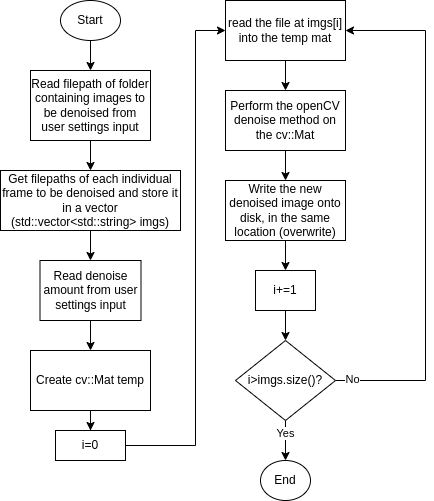

The diagram above was exported from draw.io. Its source (the exported page's mxGraphModel, read from the mxfile embedded in the PNG):
<mxGraphModel dx="735" dy="457" grid="1" gridSize="10" guides="1" tooltips="1" connect="1" arrows="1" fold="1" page="1" pageScale="1" pageWidth="900" pageHeight="1600" math="0" shadow="0">
  <root>
    <mxCell id="0" />
    <mxCell id="1" parent="0" />
    <mxCell id="uDlKLMy9YfmGcvvKzRnA-1" style="edgeStyle=orthogonalEdgeStyle;rounded=0;orthogonalLoop=1;jettySize=auto;html=1;" edge="1" parent="1" source="uDlKLMy9YfmGcvvKzRnA-2" target="uDlKLMy9YfmGcvvKzRnA-4">
      <mxGeometry relative="1" as="geometry" />
    </mxCell>
    <mxCell id="uDlKLMy9YfmGcvvKzRnA-2" value="Read filepath of folder containing images to be denoised from user settings input" style="rounded=0;whiteSpace=wrap;html=1;" vertex="1" parent="1">
      <mxGeometry x="268" y="310" width="120" height="70" as="geometry" />
    </mxCell>
    <mxCell id="uDlKLMy9YfmGcvvKzRnA-3" style="edgeStyle=orthogonalEdgeStyle;rounded=0;orthogonalLoop=1;jettySize=auto;html=1;" edge="1" parent="1" source="uDlKLMy9YfmGcvvKzRnA-4" target="uDlKLMy9YfmGcvvKzRnA-6">
      <mxGeometry relative="1" as="geometry" />
    </mxCell>
    <mxCell id="uDlKLMy9YfmGcvvKzRnA-4" value="Get filepaths of each individual frame to be denoised and store it in a vector (std::vector&amp;lt;std::string&amp;gt; imgs)" style="rounded=0;whiteSpace=wrap;html=1;" vertex="1" parent="1">
      <mxGeometry x="238" y="410" width="180" height="60" as="geometry" />
    </mxCell>
    <mxCell id="uDlKLMy9YfmGcvvKzRnA-5" style="edgeStyle=orthogonalEdgeStyle;rounded=0;orthogonalLoop=1;jettySize=auto;html=1;" edge="1" parent="1" source="uDlKLMy9YfmGcvvKzRnA-6" target="uDlKLMy9YfmGcvvKzRnA-10">
      <mxGeometry relative="1" as="geometry">
        <mxPoint x="328" y="590" as="targetPoint" />
      </mxGeometry>
    </mxCell>
    <mxCell id="uDlKLMy9YfmGcvvKzRnA-6" value="Read denoise amount from user settings input" style="rounded=0;whiteSpace=wrap;html=1;" vertex="1" parent="1">
      <mxGeometry x="277.5" y="500" width="101" height="60" as="geometry" />
    </mxCell>
    <mxCell id="uDlKLMy9YfmGcvvKzRnA-7" style="edgeStyle=orthogonalEdgeStyle;rounded=0;orthogonalLoop=1;jettySize=auto;html=1;" edge="1" parent="1" source="uDlKLMy9YfmGcvvKzRnA-8" target="uDlKLMy9YfmGcvvKzRnA-14">
      <mxGeometry relative="1" as="geometry" />
    </mxCell>
    <mxCell id="uDlKLMy9YfmGcvvKzRnA-8" value="read the file at imgs[i] into the temp mat" style="rounded=0;whiteSpace=wrap;html=1;" vertex="1" parent="1">
      <mxGeometry x="463" y="240" width="120" height="60" as="geometry" />
    </mxCell>
    <mxCell id="uDlKLMy9YfmGcvvKzRnA-9" style="edgeStyle=orthogonalEdgeStyle;rounded=0;orthogonalLoop=1;jettySize=auto;html=1;" edge="1" parent="1" source="uDlKLMy9YfmGcvvKzRnA-10" target="uDlKLMy9YfmGcvvKzRnA-12">
      <mxGeometry relative="1" as="geometry" />
    </mxCell>
    <mxCell id="uDlKLMy9YfmGcvvKzRnA-10" value="Create cv::Mat temp" style="rounded=0;whiteSpace=wrap;html=1;" vertex="1" parent="1">
      <mxGeometry x="268" y="590" width="120" height="60" as="geometry" />
    </mxCell>
    <mxCell id="uDlKLMy9YfmGcvvKzRnA-11" style="edgeStyle=orthogonalEdgeStyle;rounded=0;orthogonalLoop=1;jettySize=auto;html=1;" edge="1" parent="1" source="uDlKLMy9YfmGcvvKzRnA-12" target="uDlKLMy9YfmGcvvKzRnA-8">
      <mxGeometry relative="1" as="geometry">
        <Array as="points">
          <mxPoint x="433" y="685" />
          <mxPoint x="433" y="270" />
        </Array>
      </mxGeometry>
    </mxCell>
    <mxCell id="uDlKLMy9YfmGcvvKzRnA-12" value="i=0" style="rounded=0;whiteSpace=wrap;html=1;" vertex="1" parent="1">
      <mxGeometry x="293" y="670" width="70" height="30" as="geometry" />
    </mxCell>
    <mxCell id="uDlKLMy9YfmGcvvKzRnA-13" style="edgeStyle=orthogonalEdgeStyle;rounded=0;orthogonalLoop=1;jettySize=auto;html=1;" edge="1" parent="1" source="uDlKLMy9YfmGcvvKzRnA-14" target="uDlKLMy9YfmGcvvKzRnA-16">
      <mxGeometry relative="1" as="geometry" />
    </mxCell>
    <mxCell id="uDlKLMy9YfmGcvvKzRnA-14" value="Perform the openCV denoise method on the cv::Mat" style="rounded=0;whiteSpace=wrap;html=1;" vertex="1" parent="1">
      <mxGeometry x="463" y="330" width="120" height="60" as="geometry" />
    </mxCell>
    <mxCell id="uDlKLMy9YfmGcvvKzRnA-15" style="edgeStyle=orthogonalEdgeStyle;rounded=0;orthogonalLoop=1;jettySize=auto;html=1;" edge="1" parent="1" source="uDlKLMy9YfmGcvvKzRnA-16" target="uDlKLMy9YfmGcvvKzRnA-18">
      <mxGeometry relative="1" as="geometry" />
    </mxCell>
    <mxCell id="uDlKLMy9YfmGcvvKzRnA-16" value="Write the new denoised image onto disk, in the same location (overwrite)" style="rounded=0;whiteSpace=wrap;html=1;" vertex="1" parent="1">
      <mxGeometry x="463" y="420" width="120" height="60" as="geometry" />
    </mxCell>
    <mxCell id="uDlKLMy9YfmGcvvKzRnA-17" style="edgeStyle=orthogonalEdgeStyle;rounded=0;orthogonalLoop=1;jettySize=auto;html=1;" edge="1" parent="1" source="uDlKLMy9YfmGcvvKzRnA-18" target="uDlKLMy9YfmGcvvKzRnA-23">
      <mxGeometry relative="1" as="geometry" />
    </mxCell>
    <mxCell id="uDlKLMy9YfmGcvvKzRnA-18" value="i+=1" style="rounded=0;whiteSpace=wrap;html=1;" vertex="1" parent="1">
      <mxGeometry x="493" y="510" width="60" height="40" as="geometry" />
    </mxCell>
    <mxCell id="uDlKLMy9YfmGcvvKzRnA-19" style="edgeStyle=orthogonalEdgeStyle;rounded=0;orthogonalLoop=1;jettySize=auto;html=1;entryX=1;entryY=0.5;entryDx=0;entryDy=0;" edge="1" parent="1" source="uDlKLMy9YfmGcvvKzRnA-23" target="uDlKLMy9YfmGcvvKzRnA-8">
      <mxGeometry relative="1" as="geometry">
        <Array as="points">
          <mxPoint x="663" y="620" />
          <mxPoint x="663" y="270" />
        </Array>
      </mxGeometry>
    </mxCell>
    <mxCell id="uDlKLMy9YfmGcvvKzRnA-20" value="No" style="edgeLabel;html=1;align=center;verticalAlign=middle;resizable=0;points=[];" vertex="1" connectable="0" parent="uDlKLMy9YfmGcvvKzRnA-19">
      <mxGeometry x="-0.935" y="1" relative="1" as="geometry">
        <mxPoint as="offset" />
      </mxGeometry>
    </mxCell>
    <mxCell id="uDlKLMy9YfmGcvvKzRnA-21" style="edgeStyle=orthogonalEdgeStyle;rounded=0;orthogonalLoop=1;jettySize=auto;html=1;" edge="1" parent="1" source="uDlKLMy9YfmGcvvKzRnA-23" target="uDlKLMy9YfmGcvvKzRnA-24">
      <mxGeometry relative="1" as="geometry" />
    </mxCell>
    <mxCell id="uDlKLMy9YfmGcvvKzRnA-22" value="Yes" style="edgeLabel;html=1;align=center;verticalAlign=middle;resizable=0;points=[];" vertex="1" connectable="0" parent="uDlKLMy9YfmGcvvKzRnA-21">
      <mxGeometry x="-0.3694" relative="1" as="geometry">
        <mxPoint as="offset" />
      </mxGeometry>
    </mxCell>
    <mxCell id="uDlKLMy9YfmGcvvKzRnA-23" value="i&amp;gt;imgs.size()?" style="rhombus;whiteSpace=wrap;html=1;" vertex="1" parent="1">
      <mxGeometry x="473" y="580" width="100" height="80" as="geometry" />
    </mxCell>
    <mxCell id="uDlKLMy9YfmGcvvKzRnA-24" value="End" style="ellipse;whiteSpace=wrap;html=1;" vertex="1" parent="1">
      <mxGeometry x="498" y="700" width="50" height="40" as="geometry" />
    </mxCell>
    <mxCell id="uDlKLMy9YfmGcvvKzRnA-25" style="edgeStyle=orthogonalEdgeStyle;rounded=0;orthogonalLoop=1;jettySize=auto;html=1;" edge="1" parent="1" source="uDlKLMy9YfmGcvvKzRnA-26" target="uDlKLMy9YfmGcvvKzRnA-2">
      <mxGeometry relative="1" as="geometry" />
    </mxCell>
    <mxCell id="uDlKLMy9YfmGcvvKzRnA-26" value="Start" style="ellipse;whiteSpace=wrap;html=1;" vertex="1" parent="1">
      <mxGeometry x="298" y="240" width="60" height="40" as="geometry" />
    </mxCell>
  </root>
</mxGraphModel>